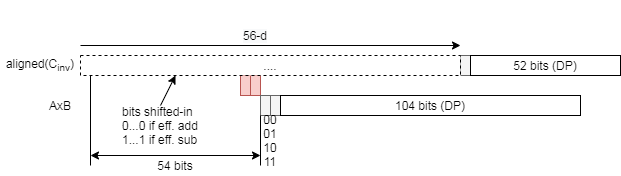

The diagram above was exported from draw.io. Its source (the exported page's mxGraphModel, read from the mxfile embedded in the PNG):
<mxGraphModel dx="1086" dy="732" grid="1" gridSize="10" guides="1" tooltips="1" connect="1" arrows="1" fold="1" page="1" pageScale="1" pageWidth="827" pageHeight="1169" math="0" shadow="0">
  <root>
    <mxCell id="0" />
    <mxCell id="1" parent="0" />
    <mxCell id="2" value="" style="rounded=0;whiteSpace=wrap;html=1;fillColor=#f5f5f5;strokeColor=#666666;fontColor=#333333;" vertex="1" parent="1">
      <mxGeometry x="460" y="1020" width="10" height="20" as="geometry" />
    </mxCell>
    <mxCell id="3" value="52 bits (DP)" style="rounded=0;whiteSpace=wrap;html=1;" vertex="1" parent="1">
      <mxGeometry x="470" y="1020" width="150" height="20" as="geometry" />
    </mxCell>
    <mxCell id="4" value="" style="rounded=0;whiteSpace=wrap;html=1;fillColor=#f8cecc;strokeColor=#b85450;" vertex="1" parent="1">
      <mxGeometry x="240" y="1040" width="10" height="20" as="geometry" />
    </mxCell>
    <mxCell id="5" value="" style="rounded=0;whiteSpace=wrap;html=1;fillColor=#f8cecc;strokeColor=#b85450;" vertex="1" parent="1">
      <mxGeometry x="250" y="1040" width="10" height="20" as="geometry" />
    </mxCell>
    <mxCell id="6" value="" style="rounded=0;whiteSpace=wrap;html=1;fillColor=#f5f5f5;strokeColor=#666666;fontColor=#333333;" vertex="1" parent="1">
      <mxGeometry x="260" y="1060" width="10" height="20" as="geometry" />
    </mxCell>
    <mxCell id="7" value="" style="rounded=0;whiteSpace=wrap;html=1;fillColor=#f5f5f5;strokeColor=#666666;fontColor=#333333;" vertex="1" parent="1">
      <mxGeometry x="270" y="1060" width="10" height="20" as="geometry" />
    </mxCell>
    <mxCell id="8" value="104 bits (DP)" style="rounded=0;whiteSpace=wrap;html=1;" vertex="1" parent="1">
      <mxGeometry x="280" y="1060" width="300" height="20" as="geometry" />
    </mxCell>
    <mxCell id="9" value="&lt;div style=&quot;text-align: justify&quot;&gt;&lt;span&gt;aligned(C&lt;/span&gt;&lt;span&gt;&lt;sub&gt;inv&lt;/sub&gt;)&lt;/span&gt;&lt;/div&gt;" style="text;html=1;strokeColor=none;fillColor=none;align=center;verticalAlign=middle;whiteSpace=wrap;rounded=0;" vertex="1" parent="1">
      <mxGeometry y="1020" width="80" height="20" as="geometry" />
    </mxCell>
    <mxCell id="10" value="AxB" style="text;html=1;strokeColor=none;fillColor=none;align=center;verticalAlign=middle;whiteSpace=wrap;rounded=0;" vertex="1" parent="1">
      <mxGeometry x="40" y="1060" width="40" height="20" as="geometry" />
    </mxCell>
    <mxCell id="11" value="" style="endArrow=classic;html=1;" edge="1" parent="1">
      <mxGeometry y="990" width="50" height="50" as="geometry">
        <mxPoint x="80" y="1010" as="sourcePoint" />
        <mxPoint x="460" y="1010" as="targetPoint" />
      </mxGeometry>
    </mxCell>
    <mxCell id="12" value="&#10;&#10;&lt;span style=&quot;color: rgb(0, 0, 0); font-family: helvetica; font-size: 12px; font-style: normal; font-weight: 400; letter-spacing: normal; text-align: center; text-indent: 0px; text-transform: none; word-spacing: 0px; background-color: rgb(248, 249, 250); display: inline; float: none;&quot;&gt;56-d&lt;/span&gt;&#10;&#10;" style="text;html=1;strokeColor=none;fillColor=none;align=center;verticalAlign=middle;whiteSpace=wrap;rounded=0;" vertex="1" parent="1">
      <mxGeometry x="235" y="990" width="40" height="20" as="geometry" />
    </mxCell>
    <mxCell id="13" value="...." style="rounded=0;whiteSpace=wrap;html=1;dashed=1;" vertex="1" parent="1">
      <mxGeometry x="80" y="1020" width="380" height="20" as="geometry" />
    </mxCell>
    <mxCell id="14" value="bits shifted-in&lt;br&gt;0...0 if eff. add&lt;br&gt;1...1 if eff. sub" style="text;html=1;strokeColor=none;fillColor=none;align=left;verticalAlign=middle;whiteSpace=wrap;rounded=0;" vertex="1" parent="1">
      <mxGeometry x="120" y="1070" width="80" height="40" as="geometry" />
    </mxCell>
    <mxCell id="15" value="" style="endArrow=classic;html=1;entryX=0.25;entryY=1;entryDx=0;entryDy=0;exitX=0.5;exitY=0;exitDx=0;exitDy=0;" edge="1" source="14" target="13" parent="1">
      <mxGeometry y="990" width="50" height="50" as="geometry">
        <mxPoint x="90" y="1059.6" as="sourcePoint" />
        <mxPoint x="170" y="1060" as="targetPoint" />
      </mxGeometry>
    </mxCell>
    <mxCell id="16" value="" style="endArrow=none;html=1;" edge="1" parent="1">
      <mxGeometry y="990" width="50" height="50" as="geometry">
        <mxPoint x="90" y="1130" as="sourcePoint" />
        <mxPoint x="90" y="1040" as="targetPoint" />
      </mxGeometry>
    </mxCell>
    <mxCell id="17" value="" style="endArrow=classic;startArrow=classic;html=1;" edge="1" parent="1">
      <mxGeometry x="1" y="1020" width="50" height="50" as="geometry">
        <mxPoint x="90" y="1120" as="sourcePoint" />
        <mxPoint x="260" y="1120" as="targetPoint" />
      </mxGeometry>
    </mxCell>
    <mxCell id="18" value="" style="endArrow=none;html=1;" edge="1" parent="1">
      <mxGeometry x="-19" y="970" width="50" height="50" as="geometry">
        <mxPoint x="260" y="1130" as="sourcePoint" />
        <mxPoint x="260" y="1080" as="targetPoint" />
      </mxGeometry>
    </mxCell>
    <mxCell id="19" value="54 bits" style="text;html=1;strokeColor=none;fillColor=none;align=center;verticalAlign=middle;whiteSpace=wrap;rounded=0;" vertex="1" parent="1">
      <mxGeometry x="150" y="1120" width="50" height="20" as="geometry" />
    </mxCell>
    <mxCell id="20" value="00&lt;br&gt;01&lt;br&gt;10&lt;br&gt;11" style="text;html=1;strokeColor=none;fillColor=none;align=center;verticalAlign=middle;whiteSpace=wrap;rounded=0;" vertex="1" parent="1">
      <mxGeometry x="260" y="1080" width="20" height="50" as="geometry" />
    </mxCell>
  </root>
</mxGraphModel>